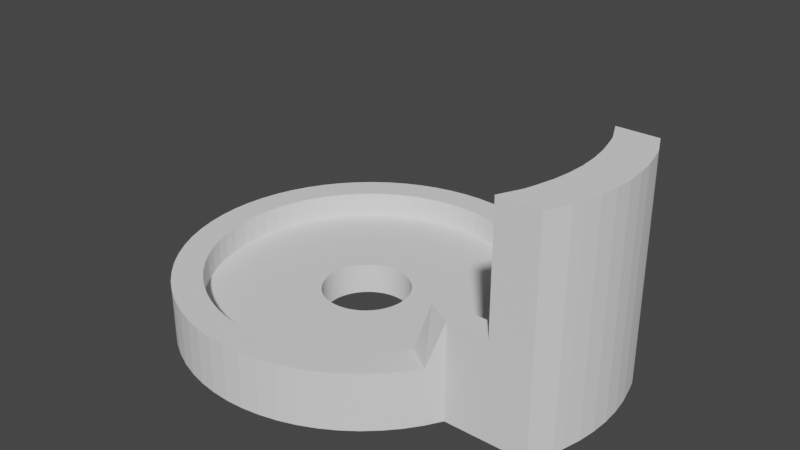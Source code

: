 # Source: SprayValve.blend  (saved by Blender 2.93.20; exported with 4.5.12 LTS)
import bpy
from mathutils import Matrix  # noqa: F401  (used for matrix-valued properties, if any)

bpy.ops.wm.read_factory_settings(use_empty=True)
scene = bpy.context.scene
scene.name = 'Scene'

# ---- collections
col_collection = bpy.data.collections.new('Collection'); scene.collection.children.link(col_collection)

# ---- world
world_world = bpy.data.worlds.new('World'); scene.world = world_world
world_world.use_nodes = True; world_world.node_tree.nodes.clear()
_N = world_world.node_tree.nodes; _L = world_world.node_tree.links
n0 = _N.new('ShaderNodeOutputWorld'); n0.name = 'World Output'; n0.location = (300, 300)
n1 = _N.new('ShaderNodeBackground'); n1.name = 'Background'; n1.location = (10, 300)
n1.inputs[0].default_value = (0.05088, 0.05088, 0.05088, 1.0)
_L.new(n1.outputs[0], n0.inputs[0])
n0.is_active_output = True
world_world.color = (0.05088, 0.05088, 0.05088)
world_world.use_sun_shadow = False
world_world.sun_shadow_jitter_overblur = 0.0

# ---- meshes
me_circle = bpy.data.meshes.new('Circle')
me_circle.from_pydata([(0.0, 14.81, 0.0), (-1.451, 14.74, 0.0), (-2.889, 14.52, 0.0), (-4.298, 14.17, 0.0), (-5.667, 13.68, 0.0), (-6.98, 13.06, 0.0), (-8.227, 12.31, 0.0), (-9.394, 11.45, 0.0), (-10.47, 10.47, 0.0), (-11.45, 9.394, 0.0), (-12.31, 8.227, 0.0), (-13.06, 6.98, 0.0), (-13.68, 5.667, 0.0), (-14.17, 4.298, 0.0), (-14.52, 2.889, 0.0), (-14.74, 1.451, 0.0), (-14.81, -6.473e-07, 0.0), (14.81, 1.766e-07, 0.0), (14.74, 1.451, 0.0), (14.52, 2.889, 0.0), (14.17, 4.298, 0.0), (13.47, 6.15, 0.0), (13.06, 6.98, 0.0), (12.31, 8.227, 0.0), (11.45, 9.394, 0.0), (10.47, 10.47, 0.0), (9.394, 11.45, 0.0), (8.227, 12.31, 0.0), (6.98, 13.06, 0.0), (5.667, 13.68, 0.0), (4.298, 14.17, 0.0), (2.889, 14.52, 0.0), (1.451, 14.74, 0.0), (5.121, 16.88, 0.0), (6.75, 16.3, 0.0), (8.315, 15.56, 0.0), (9.8, 14.67, 0.0), (11.19, 13.64, 0.0), (12.47, 12.47, 0.0), (13.64, 11.19, 0.0), (14.67, 9.8, 0.0), (15.56, 8.315, 0.0), (16.58, 6.15, 0.0), (16.88, 5.121, 0.0), (17.3, 3.441, 0.0), (17.55, 1.729, 0.0), (17.64, 2.104e-07, 0.0), (-17.64, -7.711e-07, 0.0), (-17.55, 1.729, 0.0), (-17.3, 3.441, 0.0), (-16.88, 5.121, 0.0), (-16.3, 6.75, 0.0), (-15.56, 8.315, 0.0), (-14.67, 9.8, 0.0), (-13.64, 11.19, 0.0), (-12.47, 12.47, 0.0), (-11.19, 13.64, 0.0), (-9.8, 14.67, 0.0), (-8.315, 15.56, 0.0), (-6.75, 16.3, 0.0), (-5.121, 16.88, 0.0), (-3.441, 17.3, 0.0), (-1.729, 17.55, 0.0), (0.0, 17.64, 0.0), (0.0, 14.81, -3.0), (3.441, 17.3, 0.0), (1.729, 17.55, 0.0), (-1.451, 14.74, -3.0), (-2.889, 14.52, -3.0), (-4.298, 14.17, -3.0), (-5.667, 13.68, -3.0), (-6.98, 13.06, -3.0), (-8.227, 12.31, -3.0), (-9.394, 11.45, -3.0), (-10.47, 10.47, -3.0), (-11.45, 9.394, -3.0), (-12.31, 8.227, -3.0), (-13.06, 6.98, -3.0), (-13.68, 5.667, -3.0), (-14.17, 4.298, -3.0), (-14.52, 2.889, -3.0), (-14.74, 1.451, -3.0), (-14.81, -6.473e-07, -3.0), (14.81, 1.766e-07, -3.0), (14.74, 1.451, -3.0), (14.52, 2.889, -3.0), (14.17, 4.298, -3.0), (13.47, 6.15, -3.0), (13.06, 6.98, -3.0), (12.31, 8.227, -3.0), (11.45, 9.394, -3.0), (10.47, 10.47, -3.0), (9.394, 11.45, -3.0), (8.227, 12.31, -3.0), (6.98, 13.06, -3.0), (5.667, 13.68, -3.0), (4.298, 14.17, -3.0), (2.889, 14.52, -3.0), (1.451, 14.74, -3.0), (5.121, 16.88, -3.0), (6.75, 16.3, -3.0), (8.315, 15.56, -3.0), (9.8, 14.67, -3.0), (11.19, 13.64, -3.0), (12.47, 12.47, -3.0), (13.64, 11.19, -3.0), (14.67, 9.8, -3.0), (15.56, 8.315, -3.0), (16.58, 6.15, -3.0), (16.88, 5.121, -3.0), (17.3, 3.441, -3.0), (17.55, 1.729, -3.0), (17.64, 2.104e-07, -3.0), (-17.64, -7.711e-07, -3.0), (-17.55, 1.729, -3.0), (-17.3, 3.441, -3.0), (-16.88, 5.121, -3.0), (-16.3, 6.75, -3.0), (-15.56, 8.315, -3.0), (-14.67, 9.8, -3.0), (-13.64, 11.19, -3.0), (-12.47, 12.47, -3.0), (-11.19, 13.64, -3.0), (-9.8, 14.67, -3.0), (-8.315, 15.56, -3.0), (-6.75, 16.3, -3.0), (-5.121, 16.88, -3.0), (-3.441, 17.3, -3.0), (-1.729, 17.55, -3.0), (0.0, 17.64, -3.0), (3.441, 17.3, -3.0), (1.729, 17.55, -3.0), (0.0, 14.81, 2.5), (-1.451, 14.74, 2.5), (-2.889, 14.52, 2.5), (-4.298, 14.17, 2.5), (-5.667, 13.68, 2.5), (-6.98, 13.06, 2.5), (-8.227, 12.31, 2.5), (-9.394, 11.45, 2.5), (-10.47, 10.47, 2.5), (-11.45, 9.394, 2.5), (-12.31, 8.227, 2.5), (-13.06, 6.98, 2.5), (-13.68, 5.667, 2.5), (-14.17, 4.298, 2.5), (-14.52, 2.889, 2.5), (-14.74, 1.451, 2.5), (-14.81, -6.473e-07, 2.5), (13.47, 6.15, 6.5), (13.06, 6.98, 6.5), (12.31, 8.227, 2.5), (11.45, 9.394, 2.5), (10.47, 10.47, 2.5), (9.394, 11.45, 2.5), (8.227, 12.31, 2.5), (6.98, 13.06, 2.5), (5.667, 13.68, 2.5), (4.298, 14.17, 2.5), (2.889, 14.52, 2.5), (1.451, 14.74, 2.5), (5.121, 16.88, 2.5), (6.75, 16.3, 2.5), (8.315, 15.56, 2.5), (9.8, 14.67, 2.5), (11.19, 13.64, 2.5), (12.47, 12.47, 2.5), (13.64, 11.19, 2.5), (14.67, 9.8, 2.5), (15.56, 8.315, 6.5), (16.58, 6.15, 6.5), (-17.64, -7.711e-07, 2.5), (-17.55, 1.729, 2.5), (-17.3, 3.441, 2.5), (-16.88, 5.121, 2.5), (-16.3, 6.75, 2.5), (-15.56, 8.315, 2.5), (-14.67, 9.8, 2.5), (-13.64, 11.19, 2.5), (-12.47, 12.47, 2.5), (-11.19, 13.64, 2.5), (-9.8, 14.67, 2.5), (-8.315, 15.56, 2.5), (-6.75, 16.3, 2.5), (-5.121, 16.88, 2.5), (-3.441, 17.3, 2.5), (-1.729, 17.55, 2.5), (0.0, 17.64, 2.5), (3.441, 17.3, 2.5), (1.729, 17.55, 2.5), (20.58, 6.15, 0.0), (20.88, 5.121, 0.0), (21.3, 3.441, 0.0), (21.55, 1.729, 0.0), (21.64, 2.104e-07, 0.0), (20.58, 6.15, -3.0), (20.88, 5.121, -3.0), (21.3, 3.441, -3.0), (21.55, 1.729, -3.0), (21.64, 2.104e-07, -3.0), (24.88, 5.121, 0.0), (25.3, 3.441, 0.0), (25.55, 1.729, 0.0), (25.64, 2.104e-07, 0.0), (24.88, 5.121, -3.0), (25.3, 3.441, -3.0), (25.55, 1.729, -3.0), (25.64, 2.104e-07, -3.0), (20.58, 6.15, 18.5), (20.88, 5.121, 18.5), (21.3, 3.441, 18.5), (21.55, 1.729, 18.5), (21.64, 2.104e-07, 18.5), (25.64, 2.104e-07, 18.5), (24.88, 5.121, 18.5), (25.3, 3.441, 18.5), (25.55, 1.729, 18.5), (0.4108, 4.171, 0.0), (1.604, 3.872, 0.0), (1.976, 3.696, 0.0), (2.329, 3.485, 0.0), (3.696, 1.976, 0.0), (3.793, 1.778, 0.0), (4.011, 1.217, 0.0), (4.171, 0.4108, 0.0), (4.191, 4.998e-08, 0.0), (-4.011, 1.217, 0.0), (-3.872, 1.604, 0.0), (-3.24, 2.659, 0.0), (-2.964, 2.964, 0.0), (-2.659, 3.24, 0.0), (-2.329, 3.485, 0.0), (-1.976, 3.696, 0.0), (-1.604, 3.872, 0.0), (-1.217, 4.011, 0.0), (0.0, 4.191, 0.0), (-0.4108, 4.171, 0.0), (-0.8177, 4.111, 0.0), (-3.485, 2.329, 0.0), (-3.696, 1.976, 0.0), (-4.111, 0.8177, 0.0), (-4.171, 0.4108, 0.0), (-4.191, -1.832e-07, 0.0), (4.111, 0.8177, 0.0), (3.485, 2.329, 0.0), (3.24, 2.659, 0.0), (2.964, 2.964, 0.0), (2.659, 3.24, 0.0), (1.217, 4.011, 0.0), (0.8177, 4.111, 0.0), (0.0, 4.191, -3.0), (-0.4108, 4.171, -3.0), (-0.8177, 4.111, -3.0), (-1.217, 4.011, -3.0), (-1.604, 3.872, -3.0), (-1.976, 3.696, -3.0), (-2.329, 3.485, -3.0), (-2.659, 3.24, -3.0), (-2.964, 2.964, -3.0), (-3.24, 2.659, -3.0), (-3.485, 2.329, -3.0), (-3.696, 1.976, -3.0), (-3.872, 1.604, -3.0), (-4.011, 1.217, -3.0), (-4.111, 0.8177, -3.0), (-4.171, 0.4108, -3.0), (-4.191, -1.832e-07, -3.0), (4.191, 4.998e-08, -3.0), (4.171, 0.4108, -3.0), (4.111, 0.8177, -3.0), (4.011, 1.217, -3.0), (3.793, 1.778, -3.0), (3.696, 1.976, -3.0), (3.485, 2.329, -3.0), (3.24, 2.659, -3.0), (2.964, 2.964, -3.0), (2.659, 3.24, -3.0), (2.329, 3.485, -3.0), (1.976, 3.696, -3.0), (1.604, 3.872, -3.0), (1.217, 4.011, -3.0), (0.8177, 4.111, -3.0), (0.4108, 4.171, -3.0), (25.55, 1.729, 6.5), (21.64, 2.104e-07, 6.5), (25.64, 2.104e-07, 6.5), (21.55, 1.729, 6.5), (24.88, 5.121, 6.5), (20.88, 5.121, 6.5), (25.3, 3.441, 6.5), (21.3, 3.441, 6.5), (19.56, 8.315, 0.0), (19.56, 8.315, -3.0), (19.56, 8.315, 6.5), (20.58, 6.15, 6.5), (23.56, 8.315, 0.0), (24.58, 6.15, 0.0), (23.56, 8.315, -3.0), (24.58, 6.15, -3.0), (23.56, 8.315, 6.5), (24.58, 6.15, 6.5), (19.56, 8.315, 18.5), (23.56, 8.315, 18.5), (24.58, 6.15, 18.5)], [], [(53, 52, 176, 177), (33, 65, 188, 161), (52, 51, 175, 176), (65, 66, 189, 188), (51, 50, 174, 175), (66, 63, 187, 189), (50, 49, 173, 174), (49, 48, 172, 173), (48, 47, 171, 172), (16, 15, 147, 148), (15, 14, 146, 147), (14, 13, 145, 146), (13, 12, 144, 145), (0, 32, 160, 132), (12, 11, 143, 144), (32, 31, 159, 160), (11, 10, 142, 143), (31, 30, 158, 159), (10, 9, 141, 142), (30, 29, 157, 158), (9, 8, 140, 141), (29, 28, 156, 157), (8, 7, 139, 140), (28, 27, 155, 156), (7, 6, 138, 139), (27, 26, 154, 155), (6, 5, 137, 138), (26, 25, 153, 154), (5, 4, 136, 137), (25, 24, 152, 153), (4, 3, 135, 136), (24, 23, 151, 152), (3, 2, 134, 135), (23, 22, 150, 151), (64, 67, 128, 129), (88, 89, 106, 107), (67, 68, 127, 128), (89, 90, 105, 106), (68, 69, 126, 127), (90, 91, 104, 105), (69, 70, 125, 126), (91, 92, 103, 104), (70, 71, 124, 125), (92, 93, 102, 103), (71, 72, 123, 124), (93, 94, 101, 102), (72, 73, 122, 123), (94, 95, 100, 101), (73, 74, 121, 122), (95, 96, 99, 100), (74, 75, 120, 121), (96, 97, 130, 99), (75, 76, 119, 120), (97, 98, 131, 130), (76, 77, 118, 119), (98, 64, 129, 131), (77, 78, 117, 118), (78, 79, 116, 117), (79, 80, 115, 116), (80, 81, 114, 115), (81, 82, 113, 114), (83, 84, 111, 112), (84, 85, 110, 111), (85, 86, 109, 110), (86, 87, 108, 109), (87, 88, 107, 108), (35, 36, 102, 101), (56, 57, 123, 122), (36, 37, 103, 102), (57, 58, 124, 123), (37, 38, 104, 103), (58, 59, 125, 124), (38, 39, 105, 104), (59, 60, 126, 125), (39, 40, 106, 105), (60, 61, 127, 126), (40, 41, 107, 106), (61, 62, 128, 127), (41, 169, 293, 291), (62, 63, 129, 128), (42, 43, 191, 190), (45, 46, 194, 193), (110, 109, 196, 197), (47, 48, 114, 113), (48, 49, 115, 114), (49, 50, 116, 115), (50, 51, 117, 116), (63, 66, 131, 129), (51, 52, 118, 117), (66, 65, 130, 131), (52, 53, 119, 118), (65, 33, 99, 130), (53, 54, 120, 119), (33, 34, 100, 99), (54, 55, 121, 120), (34, 35, 101, 100), (55, 56, 122, 121), (132, 187, 186, 133), (150, 169, 168, 151), (133, 186, 185, 134), (151, 168, 167, 152), (134, 185, 184, 135), (152, 167, 166, 153), (135, 184, 183, 136), (153, 166, 165, 154), (136, 183, 182, 137), (154, 165, 164, 155), (137, 182, 181, 138), (155, 164, 163, 156), (138, 181, 180, 139), (156, 163, 162, 157), (139, 180, 179, 140), (157, 162, 161, 158), (140, 179, 178, 141), (158, 161, 188, 159), (141, 178, 177, 142), (159, 188, 189, 160), (142, 177, 176, 143), (160, 189, 187, 132), (143, 176, 175, 144), (144, 175, 174, 145), (145, 174, 173, 146), (146, 173, 172, 147), (147, 172, 171, 148), (149, 170, 169, 150), (34, 33, 161, 162), (54, 53, 177, 178), (35, 34, 162, 163), (55, 54, 178, 179), (36, 35, 163, 164), (56, 55, 179, 180), (37, 36, 164, 165), (57, 56, 180, 181), (38, 37, 165, 166), (58, 57, 181, 182), (39, 38, 166, 167), (59, 58, 182, 183), (40, 39, 167, 168), (60, 59, 183, 184), (41, 40, 168, 169), (61, 60, 184, 185), (170, 42, 190, 294), (62, 61, 185, 186), (63, 62, 186, 187), (1, 0, 132, 133), (22, 21, 149, 150), (2, 1, 133, 134), (17, 46, 45, 18), (18, 45, 44, 19), (19, 44, 43, 20), (20, 43, 42, 21), (170, 149, 21, 42), (199, 198, 206, 207), (287, 300, 303, 214), (286, 284, 212, 211), (198, 197, 205, 206), (111, 110, 197, 198), (43, 44, 192, 191), (112, 111, 198, 199), (109, 108, 195, 196), (44, 45, 193, 192), (296, 200, 204, 298), (200, 201, 205, 204), (201, 202, 206, 205), (202, 203, 207, 206), (196, 195, 298, 204), (285, 283, 216, 213), (296, 295, 299, 300), (197, 196, 204, 205), (208, 209, 214, 303), (211, 212, 213, 216), (209, 210, 215, 214), (210, 211, 216, 215), (294, 288, 209, 208), (289, 287, 214, 215), (301, 208, 303, 302), (288, 290, 210, 209), (283, 289, 215, 216), (290, 286, 211, 210), (69, 68, 252, 253), (25, 26, 247, 246), (97, 96, 280, 281), (70, 69, 253, 254), (26, 27, 220, 247), (98, 97, 281, 282), (71, 70, 254, 255), (27, 28, 219, 220), (64, 98, 282, 250), (0, 1, 236, 235), (72, 71, 255, 256), (28, 29, 218, 219), (1, 2, 237, 236), (73, 72, 256, 257), (29, 30, 248, 218), (2, 3, 234, 237), (74, 73, 257, 258), (30, 31, 249, 248), (3, 4, 233, 234), (75, 74, 258, 259), (31, 32, 217, 249), (4, 5, 232, 233), (76, 75, 259, 260), (32, 0, 235, 217), (5, 6, 231, 232), (77, 76, 260, 261), (6, 7, 230, 231), (78, 77, 261, 262), (7, 8, 229, 230), (79, 78, 262, 263), (8, 9, 228, 229), (80, 79, 263, 264), (9, 10, 238, 228), (81, 80, 264, 265), (10, 11, 239, 238), (82, 81, 265, 266), (11, 12, 227, 239), (84, 83, 267, 268), (12, 13, 226, 227), (85, 84, 268, 269), (13, 14, 240, 226), (86, 85, 269, 270), (14, 15, 241, 240), (87, 86, 270, 271), (15, 16, 242, 241), (88, 87, 271, 272), (17, 18, 224, 225), (89, 88, 272, 273), (18, 19, 243, 224), (90, 89, 273, 274), (19, 20, 223, 243), (91, 90, 274, 275), (20, 21, 222, 223), (92, 91, 275, 276), (67, 64, 250, 251), (21, 22, 221, 222), (93, 92, 276, 277), (22, 23, 244, 221), (94, 93, 277, 278), (23, 24, 245, 244), (95, 94, 278, 279), (68, 67, 251, 252), (24, 25, 246, 245), (96, 95, 279, 280), (273, 272, 221, 244), (259, 258, 229, 228), (274, 273, 244, 245), (260, 259, 228, 238), (275, 274, 245, 246), (261, 260, 238, 239), (276, 275, 246, 247), (262, 261, 239, 227), (277, 276, 247, 220), (263, 262, 227, 226), (278, 277, 220, 219), (264, 263, 226, 240), (251, 250, 235, 236), (279, 278, 219, 218), (265, 264, 240, 241), (252, 251, 236, 237), (280, 279, 218, 248), (266, 265, 241, 242), (253, 252, 237, 234), (281, 280, 248, 249), (268, 267, 225, 224), (254, 253, 234, 233), (282, 281, 249, 217), (269, 268, 224, 243), (255, 254, 233, 232), (250, 282, 217, 235), (270, 269, 243, 223), (256, 255, 232, 231), (271, 270, 223, 222), (257, 256, 231, 230), (272, 271, 222, 221), (258, 257, 230, 229), (192, 193, 286, 290), (202, 201, 289, 283), (191, 192, 290, 288), (295, 296, 298, 297), (201, 200, 287, 289), (190, 191, 288, 294), (203, 202, 283, 285), (193, 194, 284, 286), (200, 296, 300, 287), (291, 293, 299, 295), (108, 107, 292, 195), (107, 41, 291, 292), (169, 170, 294, 293), (195, 292, 297, 298), (300, 299, 302, 303), (292, 291, 295, 297), (293, 294, 208, 301), (299, 293, 301, 302)])
_uv = me_circle.uv_layers.new(name='UVMap')
_uv.uv.foreach_set('vector', [0.0, 0.0, 0.0, 0.0, 0.0, 0.0, 0.0, 0.0, 0.0, 0.0, 0.0, 0.0, 0.0, 0.0, 0.0, 0.0, 0.0, 0.0, 0.0, 0.0, 0.0, 0.0, 0.0, 0.0, 0.0, 0.0, 0.0, 0.0, 0.0, 0.0, 0.0, 0.0, 0.0, 0.0, 0.0, 0.0, 0.0, 0.0, 0.0, 0.0, 0.0, 0.0, 0.0, 0.0, 0.0, 0.0, 0.0, 0.0, 0.0, 0.0, 0.0, 0.0, 0.0, 0.0, 0.0, 0.0, 0.0, 0.0, 0.0, 0.0, 0.0, 0.0, 0.0, 0.0, 0.0, 0.0, 0.0, 0.0, 0.0, 0.0, 0.0, 0.0, 0.0, 0.0, 0.0, 0.0, 0.0, 0.0, 0.0, 0.0, 0.0, 0.0, 0.0, 0.0, 0.0, 0.0, 0.0, 0.0, 0.0, 0.0, 0.0, 0.0, 0.0, 0.0, 0.0, 0.0, 0.0, 0.0, 0.0, 0.0, 0.0, 0.0, 0.0, 0.0, 0.0, 0.0, 0.0, 0.0, 0.0, 0.0, 0.0, 0.0, 0.0, 0.0, 0.0, 0.0, 0.0, 0.0, 0.0, 0.0, 0.0, 0.0, 0.0, 0.0, 0.0, 0.0, 0.0, 0.0, 0.0, 0.0, 0.0, 0.0, 0.0, 0.0, 0.0, 0.0, 0.0, 0.0, 0.0, 0.0, 0.0, 0.0, 0.0, 0.0, 0.0, 0.0, 0.0, 0.0, 0.0, 0.0, 0.0, 0.0, 0.0, 0.0, 0.0, 0.0, 0.0, 0.0, 0.0, 0.0, 0.0, 0.0, 0.0, 0.0, 0.0, 0.0, 0.0, 0.0, 0.0, 0.0, 0.0, 0.0, 0.0, 0.0, 0.0, 0.0, 0.0, 0.0, 0.0, 0.0, 0.0, 0.0, 0.0, 0.0, 0.0, 0.0, 0.0, 0.0, 0.0, 0.0, 0.0, 0.0, 0.0, 0.0, 0.0, 0.0, 0.0, 0.0, 0.0, 0.0, 0.0, 0.0, 0.0, 0.0, 0.0, 0.0, 0.0, 0.0, 0.0, 0.0, 0.0, 0.0, 0.0, 0.0, 0.0, 0.0, 0.0, 0.0, 0.0, 0.0, 0.0, 0.0, 0.0, 0.0, 0.0, 0.0, 0.0, 0.0, 0.0, 0.0, 0.0, 0.0, 0.0, 0.0, 0.0, 0.0, 0.0, 0.0, 0.0, 0.0, 0.0, 0.0, 0.0, 0.0, 0.0, 0.0, 0.0, 0.0, 0.0, 0.0, 0.0, 0.0, 0.0, 0.0, 0.0, 0.0, 0.0, 0.0, 0.0, 0.0, 0.0, 0.0, 0.0, 0.0, 0.0, 0.0, 0.0, 0.0, 0.0, 0.0, 0.0, 0.0, 0.0, 0.0, 0.0, 0.0, 0.0, 0.0, 0.0, 0.0, 0.0, 0.0, 0.0, 0.0, 0.0, 0.0, 0.0, 0.0, 0.0, 0.0, 0.0, 0.0, 0.0, 0.0, 0.0, 0.0, 0.0, 0.0, 0.0, 0.0, 0.0, 0.0, 0.0, 0.0, 0.0, 0.0, 0.0, 0.0, 0.0, 0.0, 0.0, 0.0, 0.0, 0.0, 0.0, 0.0, 0.0, 0.0, 0.0, 0.0, 0.0, 0.0, 0.0, 0.0, 0.0, 0.0, 0.0, 0.0, 0.0, 0.0, 0.0, 0.0, 0.0, 0.0, 0.0, 0.0, 0.0, 0.0, 0.0, 0.0, 0.0, 0.0, 0.0, 0.0, 0.0, 0.0, 0.0, 0.0, 0.0, 0.0, 0.0, 0.0, 0.0, 0.0, 0.0, 0.0, 0.0, 0.0, 0.0, 0.0, 0.0, 0.0, 0.0, 0.0, 0.0, 0.0, 0.0, 0.0, 0.0, 0.0, 0.0, 0.0, 0.0, 0.0, 0.0, 0.0, 0.0, 0.0, 0.0, 0.0, 0.0, 0.0, 0.0, 0.0, 0.0, 0.0, 0.0, 0.0, 0.0, 0.0, 0.0, 0.0, 0.0, 0.0, 0.0, 0.0, 0.0, 0.0, 0.0, 0.0, 0.0, 0.0, 0.0, 0.0, 0.0, 0.0, 0.0, 0.0, 0.0, 0.0, 0.0, 0.0, 0.0, 0.0, 0.0, 0.0, 0.0, 0.0, 0.0, 0.0, 0.0, 0.0, 0.0, 0.0, 0.0, 0.0, 0.0, 0.0, 0.0, 0.0, 0.0, 0.0, 0.0, 0.0, 0.0, 0.0, 0.0, 0.0, 0.0, 0.0, 0.0, 0.0, 0.0, 0.0, 0.0, 0.0, 0.0, 0.0, 0.0, 0.0, 0.0, 0.0, 0.0, 0.0, 0.0, 0.0, 0.0, 0.0, 0.0, 0.0, 0.0, 0.0, 0.0, 0.0, 0.0, 0.0, 0.0, 0.0, 0.0, 0.0, 0.0, 0.0, 0.0, 0.0, 0.0, 0.0, 0.0, 0.0, 0.0, 0.0, 0.0, 0.0, 0.0, 0.0, 0.0, 0.0, 0.0, 0.0, 0.0, 0.0, 0.0, 0.0, 0.0, 0.0, 0.0, 0.0, 0.0, 0.0, 0.0, 0.0, 0.0, 0.0, 0.0, 0.0, 0.0, 0.0, 0.0, 0.0, 0.0, 0.0, 0.0, 0.0, 0.0, 0.0, 0.0, 0.0, 0.0, 0.0, 0.0, 0.0, 0.0, 0.0, 0.0, 0.0, 0.0, 0.0, 0.0, 0.0, 0.0, 0.0, 0.0, 0.0, 0.0, 0.0, 0.0, 0.0, 0.0, 0.0, 0.0, 0.0, 0.0, 0.0, 0.0, 0.0, 0.0, 0.0, 0.0, 0.0, 0.0, 0.0, 0.0, 0.0, 0.0, 0.0, 0.0, 0.0, 0.0, 0.0, 0.0, 0.0, 0.0, 0.0, 0.0, 0.0, 0.0, 0.0, 0.0, 0.0, 0.0, 0.0, 0.0, 0.0, 0.0, 0.0, 0.0, 0.0, 0.0, 0.0, 0.0, 0.0, 0.0, 0.0, 0.0, 0.0, 0.0, 0.0, 0.0, 0.0, 0.0, 0.0, 0.0, 0.0, 0.0, 0.0, 0.0, 0.0, 0.0, 0.0, 0.0, 0.0, 0.0, 0.0, 0.0, 0.0, 0.0, 0.0, 0.0, 0.0, 0.0, 0.0, 0.0, 0.0, 0.0, 0.0, 0.0, 0.0, 0.0, 0.0, 0.0, 0.0, 0.0, 0.0, 0.0, 0.0, 0.0, 0.0, 0.0, 0.0, 0.0, 0.0, 0.0, 0.0, 0.0, 0.0, 0.0, 0.0, 0.0, 0.0, 0.0, 0.0, 0.0, 0.0, 0.0, 0.0, 0.0, 0.0, 0.0, 0.0, 0.0, 0.0, 0.0, 0.0, 0.0, 0.0, 0.0, 0.0, 0.0, 0.0, 0.0, 0.0, 0.0, 0.0, 0.0, 0.0, 0.0, 0.0, 0.0, 0.0, 0.0, 0.0, 0.0, 0.0, 0.0, 0.0, 0.0, 0.0, 0.0, 0.0, 0.0, 0.0, 0.0, 0.0, 0.0, 0.0, 0.0, 0.0, 0.0, 0.0, 0.0, 0.0, 0.0, 0.0, 0.0, 0.0, 0.0, 0.0, 0.0, 0.0, 0.0, 0.0, 0.0, 0.0, 0.0, 0.0, 0.0, 0.0, 0.0, 0.0, 0.0, 0.0, 0.0, 0.0, 0.0, 0.0, 0.0, 0.0, 0.0, 0.0, 0.0, 0.0, 0.0, 0.0, 0.0, 0.0, 0.0, 0.0, 0.0, 0.0, 0.0, 0.0, 0.0, 0.0, 0.0, 0.0, 0.0, 0.0, 0.0, 0.0, 0.0, 0.0, 0.0, 0.0, 0.0, 0.0, 0.0, 0.0, 0.0, 0.0, 0.0, 0.0, 0.0, 0.0, 0.0, 0.0, 0.0, 0.0, 0.0, 0.0, 0.0, 0.0, 0.0, 0.0, 0.0, 0.0, 0.0, 0.0, 0.0, 0.0, 0.0, 0.0, 0.0, 0.0, 0.0, 0.0, 0.0, 0.0, 0.0, 0.0, 0.0, 0.0, 0.0, 0.0, 0.0, 0.0, 0.0, 0.0, 0.0, 0.0, 0.0, 0.0, 0.0, 0.0, 0.0, 0.0, 0.0, 0.0, 0.0, 0.0, 0.0, 0.0, 0.0, 0.0, 0.0, 0.0, 0.0, 0.0, 0.0, 0.0, 0.0, 0.0, 0.0, 0.0, 0.0, 0.0, 0.0, 0.0, 0.0, 0.0, 0.0, 0.0, 0.0, 0.0, 0.0, 0.0, 0.0, 0.0, 0.0, 0.0, 0.0, 0.0, 0.0, 0.0, 0.0, 0.0, 0.0, 0.0, 0.0, 0.0, 0.0, 0.0, 0.0, 0.0, 0.0, 0.0, 0.0, 0.0, 0.0, 0.0, 0.0, 0.0, 0.0, 0.0, 0.0, 0.0, 0.0, 0.0, 0.0, 0.0, 0.0, 0.0, 0.0, 0.0, 0.0, 0.0, 0.0, 0.0, 0.0, 0.0, 0.0, 0.0, 0.0, 0.0, 0.0, 0.0, 0.0, 0.0, 0.0, 0.0, 0.0, 0.0, 0.0, 0.0, 0.0, 0.0, 0.0, 0.0, 0.0, 0.0, 0.0, 0.0, 0.0, 0.0, 0.0, 0.0, 0.0, 0.0, 0.0, 0.0, 0.0, 0.0, 0.0, 0.0, 0.0, 0.0, 0.0, 0.0, 0.0, 0.0, 0.0, 0.0, 0.0, 0.0, 0.0, 0.0, 0.0, 0.0, 0.0, 0.0, 0.0, 0.0, 0.0, 0.0, 0.0, 0.0, 0.0, 0.0, 0.0, 0.0, 0.0, 0.0, 0.0, 0.0, 0.0, 0.0, 0.0, 0.0, 0.0, 0.0, 0.0, 0.0, 0.0, 0.0, 0.0, 0.0, 0.0, 0.0, 0.0, 0.0, 0.0, 0.0, 0.0, 0.0, 0.0, 0.0, 0.0, 0.0, 0.0, 0.0, 0.0, 0.0, 0.0, 0.0, 0.0, 0.0, 0.0, 0.0, 0.0, 0.0, 0.0, 0.0, 0.0, 0.0, 0.0, 0.0, 0.0, 0.0, 0.0, 0.0, 0.0, 0.0, 0.0, 0.0, 0.0, 0.0, 0.0, 0.0, 0.0, 0.0, 0.0, 0.0, 0.0, 0.0, 0.0, 0.0, 0.0, 0.0, 0.0, 0.0, 0.0, 0.0, 0.0, 0.0, 0.0, 0.0, 0.0, 0.0, 0.0, 0.0, 0.0, 0.0, 0.0, 0.0, 0.0, 0.0, 0.0, 0.0, 0.0, 0.0, 0.0, 0.0, 0.0, 0.0, 0.0, 0.0, 0.0, 0.0, 0.0, 0.0, 0.0, 0.0, 0.0, 0.0, 0.0, 0.0, 0.0, 0.0, 0.0, 0.0, 0.0, 0.0, 0.0, 0.0, 0.0, 0.0, 0.0, 0.0, 0.0, 0.0, 0.0, 0.0, 0.0, 0.0, 0.0, 0.0, 0.0, 0.0, 0.0, 0.0, 0.0, 0.0, 0.0, 0.0, 0.0, 0.0, 0.0, 0.0, 0.0, 0.0, 0.0, 0.0, 0.0, 0.0, 0.0, 0.0, 0.0, 0.0, 0.0, 0.0, 0.0, 0.0, 0.0, 0.0, 0.0, 0.0, 0.0, 0.0, 0.0, 0.0, 0.0, 0.0, 0.0, 0.0, 0.0, 0.0, 0.0, 0.0, 0.0, 0.0, 0.0, 0.0, 0.0, 0.0, 0.0, 0.0, 0.0, 0.0, 0.0, 0.0, 0.0, 0.0, 0.0, 0.0, 0.0, 0.0, 0.0, 0.0, 0.0, 0.0, 0.0, 0.0, 0.0, 0.0, 0.0, 0.0, 0.0, 0.0, 0.0, 0.0, 0.0, 0.0, 0.0, 0.0, 0.0, 0.0, 0.0, 0.0, 0.0, 0.0, 0.0, 0.0, 0.0, 0.0, 0.0, 0.0, 0.0, 0.0, 0.0, 0.0, 0.0, 0.0, 0.0, 0.0, 0.0, 0.0, 0.0, 0.0, 0.0, 0.0, 0.0, 0.0, 0.0, 0.0, 0.0, 0.0, 0.0, 0.0, 0.0, 0.0, 0.0, 0.0, 0.0, 0.0, 0.0, 0.0, 0.0, 0.0, 0.0, 0.0, 0.0, 0.0, 0.0, 0.0, 0.0, 0.0, 0.0, 0.0, 0.0, 0.0, 0.0, 0.0, 0.0, 0.0, 0.0, 0.0, 0.0, 0.0, 0.0, 0.0, 0.0, 0.0, 0.0, 0.0, 0.0, 0.0, 0.0, 0.0, 0.0, 0.0, 0.0, 0.0, 0.0, 0.0, 0.0, 0.0, 0.0, 0.0, 0.0, 0.0, 0.0, 0.0, 0.0, 0.0, 0.0, 0.0, 0.0, 0.0, 0.0, 0.0, 0.0, 0.0, 0.0, 0.0, 0.0, 0.0, 0.0, 0.0, 0.0, 0.0, 0.0, 0.0, 0.0, 0.0, 0.0, 0.0, 0.0, 0.0, 0.0, 0.0, 0.0, 0.0, 0.0, 0.0, 0.0, 0.0, 0.0, 0.0, 0.0, 0.0, 0.0, 0.0, 0.0, 0.0, 0.0, 0.0, 0.0, 0.0, 0.0, 0.0, 0.0, 0.0, 0.0, 0.0, 0.0, 0.0, 0.0, 0.0, 0.0, 0.0, 0.0, 0.0, 0.0, 0.0, 0.0, 0.0, 0.0, 0.0, 0.0, 0.0, 0.0, 0.0, 0.0, 0.0, 0.0, 0.0, 0.0, 0.0, 0.0, 0.0, 0.0, 0.0, 0.0, 0.0, 0.0, 0.0, 0.0, 0.0, 0.0, 0.0, 0.0, 0.0, 0.0, 0.0, 0.0, 0.0, 0.0, 0.0, 0.0, 0.0, 0.0, 0.0, 0.0, 0.0, 0.0, 0.0, 0.0, 0.0, 0.0, 0.0, 0.0, 0.0, 0.0, 0.0, 0.0, 0.0, 0.0, 0.0, 0.0, 0.0, 0.0, 0.0, 0.0, 0.0, 0.0, 0.0, 0.0, 0.0, 0.0, 0.0, 0.0, 0.0, 0.0, 0.0, 0.0, 0.0, 0.0, 0.0, 0.0, 0.0, 0.0, 0.0, 0.0, 0.0, 0.0, 0.0, 0.0, 0.0, 0.0, 0.0, 0.0, 0.0, 0.0, 0.0, 0.0, 0.0, 0.0, 0.0, 0.0, 0.0, 0.0, 0.0, 0.0, 0.0, 0.0, 0.0, 0.0, 0.0, 0.0, 0.0, 0.0, 0.0, 0.0, 0.0, 0.0, 0.0, 0.0, 0.0, 0.0, 0.0, 0.0, 0.0, 0.0, 0.0, 0.0, 0.0, 0.0, 0.0, 0.0, 0.0, 0.0, 0.0, 0.0, 0.0, 0.0, 0.0, 0.0, 0.0, 0.0, 0.0, 0.0, 0.0, 0.0, 0.0, 0.0, 0.0, 0.0, 0.0, 0.0, 0.0, 0.0, 0.0, 0.0, 0.0, 0.0, 0.0, 0.0, 0.0, 0.0, 0.0, 0.0, 0.0, 0.0, 0.0, 0.0, 0.0, 0.0, 0.0, 0.0, 0.0, 0.0, 0.0, 0.0, 0.0, 0.0, 0.0, 0.0, 0.0, 0.0, 0.0, 0.0, 0.0, 0.0, 0.0, 0.0, 0.0, 0.0, 0.0, 0.0, 0.0, 0.0, 0.0, 0.0, 0.0, 0.0, 0.0, 0.0, 0.0, 0.0, 0.0, 0.0, 0.0, 0.0, 0.0, 0.0, 0.0, 0.0, 0.0, 0.0, 0.0, 0.0, 0.0, 0.0, 0.0, 0.0, 0.0, 0.0, 0.0, 0.0, 0.0, 0.0, 0.0, 0.0, 0.0, 0.0, 0.0, 0.0, 0.0, 0.0, 0.0, 0.0, 0.0, 0.0, 0.0, 0.0, 0.0, 0.0, 0.0, 0.0, 0.0, 0.0, 0.0, 0.0, 0.0, 0.0, 0.0, 0.0, 0.0, 0.0, 0.0, 0.0, 0.0, 0.0, 0.0, 0.0, 0.0, 0.0, 0.0, 0.0, 0.0, 0.0, 0.0, 0.0, 0.0, 0.0, 0.0, 0.0, 0.0, 0.0, 0.0, 0.0, 0.0, 0.0, 0.0, 0.0, 0.0, 0.0, 0.0, 0.0, 0.0, 0.0, 0.0, 0.0, 0.0, 0.0, 0.0, 0.0, 0.0, 0.0, 0.0, 0.0, 0.0, 0.0, 0.0, 0.0, 0.0, 0.0, 0.0, 0.0, 0.0, 0.0, 0.0, 0.0, 0.0, 0.0, 0.0, 0.0, 0.0, 0.0, 0.0, 0.0, 0.0, 0.0, 0.0, 0.0, 0.0, 0.0, 0.0, 0.0, 0.0, 0.0, 0.0, 0.0, 0.0, 0.0, 0.0, 0.0, 0.0, 0.0, 0.0, 0.0, 0.0, 0.0, 0.0, 0.0, 0.0, 0.0, 0.0, 0.0, 0.0, 0.0, 0.0, 0.0, 0.0, 0.0, 0.0, 0.0, 0.0, 0.0, 0.0, 0.0, 0.0, 0.0, 0.0, 0.0, 0.0, 0.0, 0.0, 0.0, 0.0, 0.0, 0.0, 0.0, 0.0, 0.0, 0.0, 0.0, 0.0, 0.0, 0.0, 0.0, 0.0, 0.0, 0.0, 0.0, 0.0, 0.0, 0.0, 0.0, 0.0, 0.0, 0.0, 0.0, 0.0, 0.0, 0.0, 0.0, 0.0, 0.0, 0.0, 0.0, 0.0, 0.0, 0.0, 0.0, 0.0, 0.0, 0.0, 0.0, 0.0, 0.0, 0.0, 0.0, 0.0, 0.0, 0.0, 0.0, 0.0, 0.0, 0.0, 0.0, 0.0, 0.0, 0.0, 0.0, 0.0, 0.0, 0.0, 0.0, 0.0, 0.0, 0.0, 0.0, 0.0, 0.0, 0.0, 0.0, 0.0, 0.0, 0.0, 0.0, 0.0, 0.0, 0.0, 0.0, 0.0, 0.0, 0.0, 0.0, 0.0, 0.0, 0.0, 0.0, 0.0, 0.0, 0.0, 0.0, 0.0, 0.0, 0.0, 0.0, 0.0, 0.0, 0.0, 0.0, 0.0, 0.0, 0.0, 0.0, 0.0, 0.0, 0.0, 0.0, 0.0, 0.0, 0.0, 0.0, 0.0, 0.0, 0.0, 0.0, 0.0, 0.0, 0.0, 0.0, 0.0, 0.0, 0.0, 0.0, 0.0, 0.0, 0.0, 0.0, 0.0, 0.0, 0.0, 0.0, 0.0, 0.0, 0.0, 0.0, 0.0, 0.0, 0.0, 0.0, 0.0, 0.0, 0.0, 0.0, 0.0, 0.0, 0.0, 0.0, 0.0, 0.0, 0.0, 0.0, 0.0, 0.0, 0.0, 0.0, 0.0, 0.0, 0.0, 0.0, 0.0, 0.0, 0.0, 0.0, 0.0, 0.0, 0.0, 0.0, 0.0, 0.0, 0.0, 0.0, 0.0, 0.0, 0.0, 0.0, 0.0, 0.0, 0.0, 0.0, 0.0, 0.0, 0.0, 0.0, 0.0, 0.0, 0.0, 0.0, 0.0, 0.0, 0.0, 0.0, 0.0, 0.0, 0.0, 0.0, 0.0, 0.0, 0.0, 0.0, 0.0, 0.0, 0.0, 0.0, 0.0, 0.0, 0.0, 0.0, 0.0, 0.0, 0.0, 0.0, 0.0, 0.0, 0.0, 0.0, 0.0, 0.0, 0.0, 0.0, 0.0, 0.0, 0.0, 0.0, 0.0, 0.0, 0.0, 0.0, 0.0, 0.0, 0.0, 0.0, 0.0, 0.0, 0.0, 0.0, 0.0, 0.0, 0.0, 0.0, 0.0, 0.0, 0.0, 0.0, 0.0, 0.0, 0.0, 0.0, 0.0, 0.0, 0.0, 0.0, 0.0, 0.0, 0.0, 0.0, 0.0, 0.0, 0.0, 0.0, 0.0, 0.0, 0.0, 0.0, 0.0, 0.0, 0.0, 0.0, 0.0, 0.0, 0.0, 0.0, 0.0, 0.0, 0.0, 0.0, 0.0, 0.0, 0.0, 0.0, 0.0, 0.0, 0.0, 0.0, 0.0, 0.0, 0.0, 0.0, 0.0, 0.0, 0.0, 0.0, 0.0, 0.0, 0.0, 0.0, 0.0, 0.0, 0.0, 0.0, 0.0, 0.0, 0.0, 0.0, 0.0, 0.0, 0.0, 0.0, 0.0, 0.0, 0.0, 0.0, 0.0, 0.0, 0.0, 0.0, 0.0, 0.0, 0.0, 0.0, 0.0, 0.0, 0.0, 0.0, 0.0, 0.0, 0.0, 0.0, 0.0, 0.0, 0.0, 0.0, 0.0, 0.0, 0.0, 0.0, 0.0, 0.0, 0.0, 0.0, 0.0, 0.0, 0.0, 0.0, 0.0, 0.0, 0.0, 0.0, 0.0, 0.0, 0.0, 0.0, 0.0, 0.0, 0.0, 0.0, 0.0, 0.0, 0.0, 0.0, 0.0, 0.0, 0.0, 0.0, 0.0, 0.0, 0.0, 0.0, 0.0, 0.0, 0.0, 0.0, 0.0, 0.0, 0.0, 0.0, 0.0, 0.0, 0.0, 0.0, 0.0, 0.0, 0.0, 0.0, 0.0, 0.0, 0.0, 0.0, 0.0, 0.0, 0.0, 0.0, 0.0, 0.0, 0.0, 0.0, 0.0, 0.0, 0.0, 0.0, 0.0, 0.0, 0.0, 0.0, 0.0, 0.0, 0.0, 0.0, 0.0, 0.0, 0.0, 0.0, 0.0, 0.0, 0.0, 0.0, 0.0, 0.0, 0.0, 0.0, 0.0, 0.0, 0.0, 0.0, 0.0, 0.0, 0.0, 0.0, 0.0, 0.0, 0.0, 0.0, 0.0, 0.0, 0.0, 0.0, 0.0, 0.0, 0.0, 0.0, 0.0, 0.0, 0.0, 0.0, 0.0, 0.0, 0.0, 0.0, 0.0, 0.0, 0.0, 0.0, 0.0, 0.0, 0.0, 0.0, 0.0, 0.0, 0.0, 0.0, 0.0, 0.0, 0.0, 0.0, 0.0, 0.0, 0.0, 0.0, 0.0, 0.0, 0.0, 0.0, 0.0, 0.0, 0.0, 0.0, 0.0, 0.0, 0.0, 0.0, 0.0, 0.0, 0.0, 0.0, 0.0, 0.0, 0.0, 0.0, 0.0, 0.0, 0.0, 0.0, 0.0, 0.0, 0.0, 0.0, 0.0, 0.0, 0.0, 0.0, 0.0, 0.0, 0.0, 0.0, 0.0, 0.0, 0.0, 0.0, 0.0, 0.0, 0.0, 0.0, 0.0, 0.0, 0.0, 0.0, 0.0, 0.0, 0.0, 0.0, 0.0, 0.0, 0.0, 0.0, 0.0, 0.0, 0.0, 0.0, 0.0, 0.0, 0.0, 0.0, 0.0, 0.0, 0.0, 0.0, 0.0, 0.0, 0.0, 0.0, 0.0, 0.0, 0.0, 0.0, 0.0, 0.0, 0.0, 0.0, 0.0, 0.0, 0.0, 0.0, 0.0, 0.0, 0.0, 0.0, 0.0, 0.0, 0.0, 0.0, 0.0, 0.0, 0.0, 0.0, 0.0, 0.0, 0.0, 0.0, 0.0, 0.0, 0.0, 0.0, 0.0, 0.0, 0.0, 0.0, 0.0, 0.0, 0.0, 0.0, 0.0, 0.0, 0.0, 0.0, 0.0, 0.0, 0.0, 0.0, 0.0, 0.0, 0.0, 0.0, 0.0, 0.0, 0.0, 0.0, 0.0, 0.0, 0.0, 0.0, 0.0, 0.0, 0.0, 0.0, 0.0, 0.0, 0.0, 0.0, 0.0, 0.0, 0.0, 0.0, 0.0, 0.0, 0.0, 0.0, 0.0, 0.0, 0.0, 0.0, 0.0, 0.0, 0.0, 0.0, 0.0, 0.0, 0.0, 0.0, 0.0, 0.0, 0.0, 0.0, 0.0, 0.0, 0.0, 0.0, 0.0, 0.0, 0.0, 0.0, 0.0, 0.0, 0.0, 0.0, 0.0, 0.0, 0.0, 0.0, 0.0, 0.0, 0.0, 0.0, 0.0, 0.0, 0.0, 0.0, 0.0, 0.0, 0.0, 0.0, 0.0, 0.0, 0.0, 0.0, 0.0, 0.0, 0.0, 0.0, 0.0, 0.0, 0.0, 0.0, 0.0, 0.0, 0.0, 0.0, 0.0, 0.0, 0.0, 0.0, 0.0, 0.0, 0.0, 0.0, 0.0, 0.0, 0.0, 0.0, 0.0, 0.0, 0.0, 0.0, 0.0, 0.0, 0.0, 0.0, 0.0, 0.0, 0.0, 0.0, 0.0, 0.0, 0.0, 0.0, 0.0, 0.0, 0.0, 0.0, 0.0, 0.0, 0.0])
me_circle.use_remesh_fix_poles = True
me_circle.use_remesh_preserve_attributes = False
me_circle.update()

# ---- objects
ob_circle = bpy.data.objects.new('Circle', me_circle)

# ---- transforms, parenting, visibility, modifiers, constraints
ob_circle.location = (0.0, 0.0, 0.0)
_m = ob_circle.modifiers.new('Mirror', 'MIRROR')
_m.use_axis = (False, True, False)

# ---- collection membership
col_collection.objects.link(ob_circle)

# ---- scene / render settings (as saved in the file)
scene.frame_start = 1; scene.frame_end = 250; scene.frame_set(1)
scene.render.engine = 'BLENDER_EEVEE_NEXT'
scene.cycles.use_denoising = False
scene.cycles.samples = 128
scene.cycles.sampling_pattern = 'TABULATED_SOBOL'
scene.cycles.use_adaptive_sampling = False
scene.cycles.use_light_tree = False
scene.view_settings.view_transform = 'Filmic'
bpy.context.view_layer.update()

# ---- added for rendering (the .blend has no active camera and no usable light): camera, sun
cam_auto = bpy.data.cameras.new('AutoCamera')
cam_auto.lens = 50.0
cam_auto.sensor_width = 36.0
cam_auto.clip_end = 1000.0
ob_auto_camera = bpy.data.objects.new('AutoCamera', cam_auto)
scene.collection.objects.link(ob_auto_camera)
ob_auto_camera.location = (59.3592, -66.4311, 52.0374)
ob_auto_camera.rotation_euler = (1.09748, -7.21219e-08, 0.694738)
scene.camera = ob_auto_camera
light_auto_sun = bpy.data.lights.new('AutoSun', 'SUN')
light_auto_sun.energy = 3.0
light_auto_sun.angle = 0.0523599
ob_auto_sun = bpy.data.objects.new('AutoSun', light_auto_sun)
scene.collection.objects.link(ob_auto_sun)
ob_auto_sun.rotation_euler = (0.872665, 0.174533, 0.523599)
bpy.context.view_layer.update()
